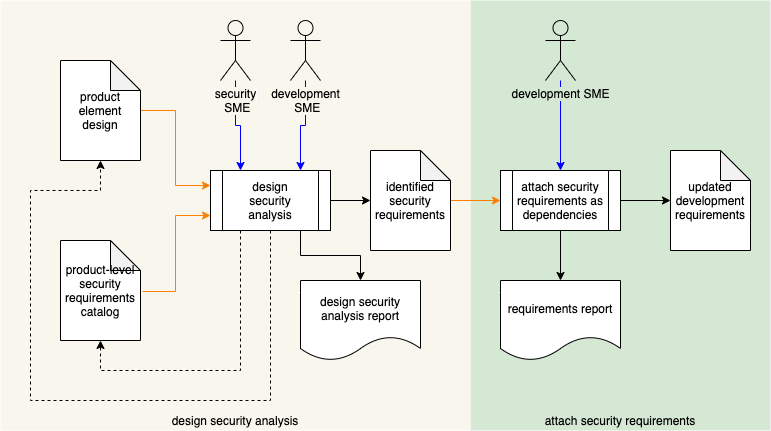

The diagram above was exported from draw.io. Its source (the exported page's mxGraphModel, read from the mxfile embedded in the PNG):
<mxGraphModel dx="1106" dy="997" grid="1" gridSize="10" guides="1" tooltips="1" connect="1" arrows="1" fold="1" page="1" pageScale="1" pageWidth="1100" pageHeight="850" math="0" shadow="0">
  <root>
    <mxCell id="0" />
    <mxCell id="1" parent="0" />
    <mxCell id="opaAOLAayRJyhGHME4Ob-3" value="" style="rounded=0;whiteSpace=wrap;html=1;strokeColor=none;fillColor=#D5E8D4;" parent="1" vertex="1">
      <mxGeometry x="620" y="170" width="300" height="430" as="geometry" />
    </mxCell>
    <mxCell id="opaAOLAayRJyhGHME4Ob-4" value="" style="rounded=0;whiteSpace=wrap;html=1;fillColor=#f9f7ed;strokeColor=none;" parent="1" vertex="1">
      <mxGeometry x="150" y="170" width="470" height="430" as="geometry" />
    </mxCell>
    <mxCell id="XKbH0hADGiryWMfeD4Mq-1" value="requirements report" style="shape=document;whiteSpace=wrap;html=1;boundedLbl=1;" parent="1" vertex="1">
      <mxGeometry x="650" y="450" width="120" height="80" as="geometry" />
    </mxCell>
    <mxCell id="H5XpePlX6ZwJJM3T6B_w-3" style="edgeStyle=orthogonalEdgeStyle;rounded=0;orthogonalLoop=1;jettySize=auto;html=1;exitX=0.25;exitY=1;exitDx=0;exitDy=0;entryX=0.5;entryY=1;entryDx=0;entryDy=0;entryPerimeter=0;dashed=1;" parent="1" source="XKbH0hADGiryWMfeD4Mq-48" target="H5XpePlX6ZwJJM3T6B_w-1" edge="1">
      <mxGeometry relative="1" as="geometry">
        <Array as="points">
          <mxPoint x="390" y="540" />
          <mxPoint x="250" y="540" />
        </Array>
      </mxGeometry>
    </mxCell>
    <mxCell id="XKbH0hADGiryWMfeD4Mq-39" style="edgeStyle=orthogonalEdgeStyle;rounded=0;orthogonalLoop=1;jettySize=auto;html=1;entryX=0.25;entryY=0;entryDx=0;entryDy=0;strokeColor=#0000FF;" parent="1" source="XKbH0hADGiryWMfeD4Mq-5" target="XKbH0hADGiryWMfeD4Mq-48" edge="1">
      <mxGeometry relative="1" as="geometry" />
    </mxCell>
    <mxCell id="XKbH0hADGiryWMfeD4Mq-5" value="&lt;span style=&quot;background-color: rgb(249 , 247 , 237)&quot;&gt;security&lt;br&gt;&amp;nbsp; &amp;nbsp;SME&amp;nbsp;&amp;nbsp;&lt;/span&gt;" style="shape=umlActor;verticalLabelPosition=bottom;labelBackgroundColor=#ffffff;verticalAlign=top;html=1;outlineConnect=0;fillColor=none;" parent="1" vertex="1">
      <mxGeometry x="370" y="190" width="30" height="60" as="geometry" />
    </mxCell>
    <mxCell id="XKbH0hADGiryWMfeD4Mq-40" style="edgeStyle=orthogonalEdgeStyle;rounded=0;orthogonalLoop=1;jettySize=auto;html=1;entryX=0.75;entryY=0;entryDx=0;entryDy=0;strokeColor=#0000FF;" parent="1" source="XKbH0hADGiryWMfeD4Mq-7" target="XKbH0hADGiryWMfeD4Mq-48" edge="1">
      <mxGeometry relative="1" as="geometry" />
    </mxCell>
    <mxCell id="XKbH0hADGiryWMfeD4Mq-42" style="edgeStyle=orthogonalEdgeStyle;rounded=0;orthogonalLoop=1;jettySize=auto;html=1;entryX=0.5;entryY=0;entryDx=0;entryDy=0;strokeColor=#0000FF;" parent="1" target="XKbH0hADGiryWMfeD4Mq-11" edge="1">
      <mxGeometry relative="1" as="geometry">
        <mxPoint x="710" y="250" as="sourcePoint" />
      </mxGeometry>
    </mxCell>
    <mxCell id="XKbH0hADGiryWMfeD4Mq-7" value="&lt;span style=&quot;background-color: rgb(249 , 247 , 237)&quot;&gt;development&lt;br&gt;&amp;nbsp; &amp;nbsp; &amp;nbsp; &amp;nbsp;SME&amp;nbsp; &amp;nbsp; &amp;nbsp;&amp;nbsp;&lt;/span&gt;" style="shape=umlActor;verticalLabelPosition=bottom;labelBackgroundColor=#ffffff;verticalAlign=top;html=1;outlineConnect=0;fillColor=none;" parent="1" vertex="1">
      <mxGeometry x="440" y="190" width="30" height="60" as="geometry" />
    </mxCell>
    <mxCell id="XKbH0hADGiryWMfeD4Mq-22" style="edgeStyle=orthogonalEdgeStyle;rounded=0;orthogonalLoop=1;jettySize=auto;html=1;entryX=0;entryY=0.25;entryDx=0;entryDy=0;strokeColor=#FF8000;" parent="1" source="XKbH0hADGiryWMfeD4Mq-9" target="XKbH0hADGiryWMfeD4Mq-48" edge="1">
      <mxGeometry relative="1" as="geometry" />
    </mxCell>
    <mxCell id="XKbH0hADGiryWMfeD4Mq-9" value="product element design" style="shape=note;whiteSpace=wrap;html=1;backgroundOutline=1;darkOpacity=0.05;" parent="1" vertex="1">
      <mxGeometry x="210" y="230" width="80" height="100" as="geometry" />
    </mxCell>
    <mxCell id="XKbH0hADGiryWMfeD4Mq-24" style="edgeStyle=orthogonalEdgeStyle;rounded=0;orthogonalLoop=1;jettySize=auto;html=1;entryX=0;entryY=0.5;entryDx=0;entryDy=0;exitX=1;exitY=0.5;exitDx=0;exitDy=0;entryPerimeter=0;" parent="1" source="XKbH0hADGiryWMfeD4Mq-48" target="opaAOLAayRJyhGHME4Ob-11" edge="1">
      <mxGeometry relative="1" as="geometry">
        <mxPoint x="650" y="370" as="sourcePoint" />
      </mxGeometry>
    </mxCell>
    <mxCell id="XKbH0hADGiryWMfeD4Mq-27" style="edgeStyle=orthogonalEdgeStyle;rounded=0;orthogonalLoop=1;jettySize=auto;html=1;entryX=0;entryY=0.5;entryDx=0;entryDy=0;entryPerimeter=0;" parent="1" source="XKbH0hADGiryWMfeD4Mq-11" target="XKbH0hADGiryWMfeD4Mq-12" edge="1">
      <mxGeometry relative="1" as="geometry" />
    </mxCell>
    <mxCell id="XKbH0hADGiryWMfeD4Mq-54" style="edgeStyle=orthogonalEdgeStyle;rounded=0;orthogonalLoop=1;jettySize=auto;html=1;entryX=0.5;entryY=0;entryDx=0;entryDy=0;exitX=0.5;exitY=1;exitDx=0;exitDy=0;" parent="1" source="XKbH0hADGiryWMfeD4Mq-11" target="XKbH0hADGiryWMfeD4Mq-1" edge="1">
      <mxGeometry relative="1" as="geometry" />
    </mxCell>
    <mxCell id="XKbH0hADGiryWMfeD4Mq-57" style="edgeStyle=orthogonalEdgeStyle;rounded=0;orthogonalLoop=1;jettySize=auto;html=1;exitX=0.5;exitY=1;exitDx=0;exitDy=0;entryX=0.5;entryY=1;entryDx=0;entryDy=0;entryPerimeter=0;dashed=1;" parent="1" source="XKbH0hADGiryWMfeD4Mq-48" target="XKbH0hADGiryWMfeD4Mq-9" edge="1">
      <mxGeometry relative="1" as="geometry">
        <mxPoint x="540" y="630" as="targetPoint" />
        <Array as="points">
          <mxPoint x="420" y="570" />
          <mxPoint x="180" y="570" />
          <mxPoint x="180" y="360" />
          <mxPoint x="250" y="360" />
        </Array>
      </mxGeometry>
    </mxCell>
    <mxCell id="XKbH0hADGiryWMfeD4Mq-11" value="attach security requirements as dependencies" style="shape=process;whiteSpace=wrap;html=1;backgroundOutline=1;" parent="1" vertex="1">
      <mxGeometry x="650" y="340" width="120" height="60" as="geometry" />
    </mxCell>
    <mxCell id="XKbH0hADGiryWMfeD4Mq-12" value="updated development requirements" style="shape=note;whiteSpace=wrap;html=1;backgroundOutline=1;darkOpacity=0.05;" parent="1" vertex="1">
      <mxGeometry x="820" y="320" width="80" height="100" as="geometry" />
    </mxCell>
    <mxCell id="33oguXZaT4OoUpjuBnur-2" style="edgeStyle=orthogonalEdgeStyle;rounded=0;orthogonalLoop=1;jettySize=auto;html=1;exitX=0.75;exitY=1;exitDx=0;exitDy=0;entryX=0.5;entryY=0;entryDx=0;entryDy=0;" edge="1" parent="1" source="XKbH0hADGiryWMfeD4Mq-48" target="33oguXZaT4OoUpjuBnur-1">
      <mxGeometry relative="1" as="geometry" />
    </mxCell>
    <mxCell id="XKbH0hADGiryWMfeD4Mq-48" value="design&lt;br&gt;security&lt;br&gt;analysis" style="shape=process;whiteSpace=wrap;html=1;backgroundOutline=1;" parent="1" vertex="1">
      <mxGeometry x="360" y="340" width="120" height="60" as="geometry" />
    </mxCell>
    <mxCell id="H5XpePlX6ZwJJM3T6B_w-2" style="edgeStyle=orthogonalEdgeStyle;rounded=0;orthogonalLoop=1;jettySize=auto;html=1;exitX=1.025;exitY=0.51;exitDx=0;exitDy=0;exitPerimeter=0;entryX=0;entryY=0.75;entryDx=0;entryDy=0;strokeColor=#FF8000;" parent="1" source="H5XpePlX6ZwJJM3T6B_w-1" target="XKbH0hADGiryWMfeD4Mq-48" edge="1">
      <mxGeometry relative="1" as="geometry" />
    </mxCell>
    <mxCell id="H5XpePlX6ZwJJM3T6B_w-1" value="product-level security requirements catalog" style="shape=note;whiteSpace=wrap;html=1;backgroundOutline=1;darkOpacity=0.05;" parent="1" vertex="1">
      <mxGeometry x="210" y="410" width="80" height="100" as="geometry" />
    </mxCell>
    <mxCell id="opaAOLAayRJyhGHME4Ob-5" value="design security analysis" style="text;html=1;strokeColor=none;fillColor=none;align=center;verticalAlign=middle;whiteSpace=wrap;rounded=0;" parent="1" vertex="1">
      <mxGeometry x="150" y="580" width="470" height="20" as="geometry" />
    </mxCell>
    <mxCell id="opaAOLAayRJyhGHME4Ob-6" value="attach security requirements" style="text;html=1;strokeColor=none;fillColor=none;align=center;verticalAlign=middle;whiteSpace=wrap;rounded=0;" parent="1" vertex="1">
      <mxGeometry x="620" y="580" width="300" height="20" as="geometry" />
    </mxCell>
    <mxCell id="opaAOLAayRJyhGHME4Ob-7" value="&lt;span style=&quot;background-color: rgb(213 , 232 , 212)&quot;&gt;development SME&lt;/span&gt;" style="shape=umlActor;verticalLabelPosition=bottom;labelBackgroundColor=#ffffff;verticalAlign=top;html=1;outlineConnect=0;fillColor=none;" parent="1" vertex="1">
      <mxGeometry x="695" y="190" width="30" height="60" as="geometry" />
    </mxCell>
    <mxCell id="opaAOLAayRJyhGHME4Ob-12" style="edgeStyle=orthogonalEdgeStyle;rounded=0;orthogonalLoop=1;jettySize=auto;html=1;entryX=0;entryY=0.5;entryDx=0;entryDy=0;strokeColor=#FF8000;" parent="1" source="opaAOLAayRJyhGHME4Ob-11" target="XKbH0hADGiryWMfeD4Mq-11" edge="1">
      <mxGeometry relative="1" as="geometry" />
    </mxCell>
    <mxCell id="opaAOLAayRJyhGHME4Ob-11" value="identified security requirements" style="shape=note;whiteSpace=wrap;html=1;backgroundOutline=1;darkOpacity=0.05;" parent="1" vertex="1">
      <mxGeometry x="520" y="320" width="80" height="100" as="geometry" />
    </mxCell>
    <mxCell id="33oguXZaT4OoUpjuBnur-1" value="design security analysis report" style="shape=document;whiteSpace=wrap;html=1;boundedLbl=1;" vertex="1" parent="1">
      <mxGeometry x="450" y="450" width="120" height="80" as="geometry" />
    </mxCell>
  </root>
</mxGraphModel>